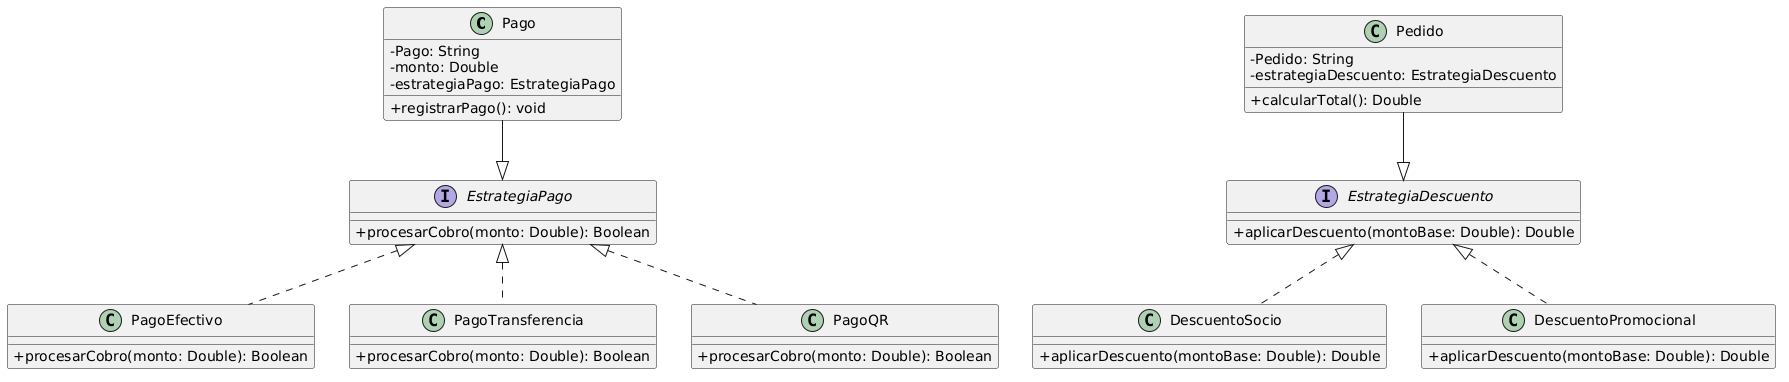

The diagram above was rendered by PlantUML. Its source (embedded in the PNG):
@startuml
skinparam classAttributeIconSize 0

class Pago {
    - Pago: String
    - monto: Double
    - estrategiaPago: EstrategiaPago
    + registrarPago(): void
}

interface EstrategiaPago {
    + procesarCobro(monto: Double): Boolean
}

class PagoEfectivo implements EstrategiaPago {
    + procesarCobro(monto: Double): Boolean
}

class PagoTransferencia implements EstrategiaPago {
    + procesarCobro(monto: Double): Boolean
}

class PagoQR implements EstrategiaPago {
    + procesarCobro(monto: Double): Boolean
}

Pago --|> EstrategiaPago

class Pedido {
    - Pedido: String
    - estrategiaDescuento: EstrategiaDescuento
    + calcularTotal(): Double
}

interface EstrategiaDescuento {
    + aplicarDescuento(montoBase: Double): Double
}

class DescuentoSocio implements EstrategiaDescuento {
    + aplicarDescuento(montoBase: Double): Double
}

class DescuentoPromocional implements EstrategiaDescuento {
    + aplicarDescuento(montoBase: Double): Double
}

Pedido --|> EstrategiaDescuento
@enduml